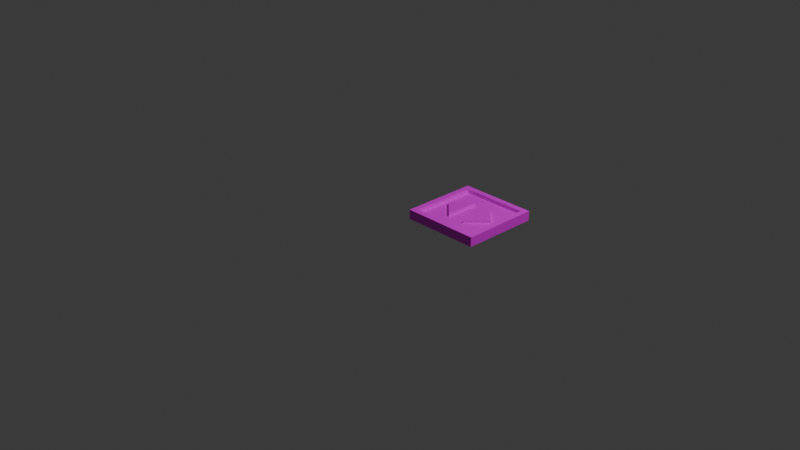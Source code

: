 # Source: overworld_exit.blend  (saved by Blender 4.4.30; exported with 4.5.12 LTS)
import bpy
from mathutils import Matrix  # noqa: F401  (used for matrix-valued properties, if any)

bpy.ops.wm.read_factory_settings(use_empty=True)
scene = bpy.context.scene
scene.name = 'Scene'

# ---- collections
col_collection = bpy.data.collections.new('Collection'); scene.collection.children.link(col_collection)

# ---- images (referenced by path relative to the original .blend; pixels are not part of the script)
import os
ASSET_DIR = os.environ.get("B2B_ASSET_DIR", "")  # directory of the original .blend (textures are referenced by path, not embedded)
HERE = os.path.dirname(os.path.abspath(__file__))  # packed textures are extracted next to this script under _unpacked/

def load_image(name, relpath, width, height, colorspace="sRGB"):
    """Load a texture the original file referenced (path relative to the .blend, or extracted next to this script)."""
    p = next((c for c in (os.path.join(HERE, relpath), os.path.join(ASSET_DIR, relpath)) if relpath and os.path.exists(c)), "")
    if p:
        img = bpy.data.images.load(p, check_existing=True)
        img.name = name
    else:  # same state as the original file: an image datablock whose file is absent (Cycles renders it pink)
        img = bpy.data.images.new(name, width, height)
        img.source = "FILE"
        img.filepath = "//" + (relpath or name)
    img.colorspace_settings.name = colorspace
    return img
img_cube_layer = load_image('Cube Layer', 'overworld_entrance.tga', 1024, 1024, 'sRGB')

# ---- materials (node trees are filled in below, after node groups)
mat_cube = bpy.data.materials.new('Cube')

# ---- node groups
ng_yp_layer_cube_layer = bpy.data.node_groups.new('~yP Layer Cube Layer', 'ShaderNodeTree')
_s = ng_yp_layer_cube_layer.interface.new_socket(name='Color', in_out='OUTPUT', socket_type='NodeSocketColor')
_s = ng_yp_layer_cube_layer.interface.new_socket(name='.intensity_value', in_out='INPUT', socket_type='NodeSocketFloat')
_s.subtype = 'FACTOR'
_s.default_value = 1.0
_s.min_value = 0.0
_s.max_value = 1.0
_s.description = 'Layer opacity'
_s = ng_yp_layer_cube_layer.interface.new_socket(name='.channels[0].intensity_value', in_out='INPUT', socket_type='NodeSocketFloat')
_s.subtype = 'FACTOR'
_s.default_value = 1.0
_s.min_value = 0.0
_s.max_value = 1.0
_s.description = 'Layer channel opacity'
_s = ng_yp_layer_cube_layer.interface.new_socket(name='Color', in_out='INPUT', socket_type='NodeSocketColor')
_s = ng_yp_layer_cube_layer.interface.new_socket(name='UVMap UV', in_out='INPUT', socket_type='NodeSocketVector')
_N = ng_yp_layer_cube_layer.nodes; _L = ng_yp_layer_cube_layer.links
n0 = _N.new('NodeFrame'); n0.name = '__yp_info_Frame'; n0.location = (0, 230)
n0.label = 'Part of Ucupaint addon (github.com/ucupumar/ucupaint)'
n0.width = 560
n1 = _N.new('NodeFrame'); n1.name = '__yp_info_Frame.001'; n1.location = (0, 150)
n1.label = 'WARNING: Do NOT edit this group manually!'
n1.width = 450
n2 = _N.new('NodeGroupInput'); n2.name = 'Group Input'; n2.location = (0, 0)
n2.label = 'Start'
n2.width = 250
n3 = _N.new('NodeGroupOutput'); n3.name = 'Group Output'; n3.location = (1350, 0)
n3.label = 'End'
n4 = _N.new('ShaderNodeTexImage'); n4.name = 'Image Texture B94O'; n4.location = (350, -200)
n4.label = 'Source'
n4.image = img_cube_layer
n5 = _N.new('ShaderNodeMapping'); n5.name = 'Mapping 90S9'; n5.location = (350, -520)
n5.label = 'Mapping'
n6 = _N.new('ShaderNodeMath'); n6.name = 'Math 5FDQ'; n6.location = (700, 0)
n6.label = 'Layer Opacity'
n6.operation = 'MULTIPLY'
n7 = _N.new('ShaderNodeMix'); n7.name = 'Mix CTO5'; n7.location = (1100, 0)
n7.label = 'Blend'
n7.data_type = 'RGBA'
n8 = _N.new('ShaderNodeMath'); n8.name = 'Math VKBU'; n8.location = (900, 0)
n8.label = 'Channel Opacity'
n8.operation = 'MULTIPLY'
n9 = _N.new('NodeFrame'); n9.name = '__blend__0'; n9.location = (0, 0)
n9.label = 'Color Blend'
n9.width = 150
n6.parent = n9
n7.parent = n9
n8.parent = n9
_L.new(n2.outputs[3], n5.inputs[0])
_L.new(n5.outputs[0], n4.inputs[0])
_L.new(n2.outputs[1], n6.inputs[0])
_L.new(n2.outputs[0], n6.inputs[1])
_L.new(n4.outputs[1], n8.inputs[0])
_L.new(n6.outputs[0], n8.inputs[1])
_L.new(n4.outputs[0], n7.inputs[7])
_L.new(n8.outputs[0], n7.inputs[0])
_L.new(n2.outputs[2], n7.inputs[6])
_L.new(n7.outputs[2], n3.inputs[0])
n3.is_active_output = True
ng_ucupaint_cube = bpy.data.node_groups.new('Ucupaint Cube', 'ShaderNodeTree')
_s = ng_ucupaint_cube.interface.new_socket(name='Color', in_out='OUTPUT', socket_type='NodeSocketColor')
_s = ng_ucupaint_cube.interface.new_socket(name='Color', in_out='INPUT', socket_type='NodeSocketColor')
_s.default_value = (1.0, 1.0, 1.0, 1.0)
_N = ng_ucupaint_cube.nodes; _L = ng_ucupaint_cube.links
n0 = _N.new('NodeGroupInput'); n0.name = 'Group Input'; n0.location = (-200, 0)
n0.label = 'Start'
n1 = _N.new('NodeGroupOutput'); n1.name = 'Group Output'; n1.location = (750, 0)
n1.label = 'End'
n2 = _N.new('NodeFrame'); n2.name = '__yp_info_Frame'; n2.location = (0, 230)
n2.label = 'Created using Ucupaint 2.2.0 (github.com/ucupumar/ucupaint)'
n2.width = 620
n3 = _N.new('NodeFrame'); n3.name = '__yp_info_Frame.001'; n3.location = (0, 150)
n3.label = 'WARNING: Do NOT edit this group manually!'
n3.width = 450
n4 = _N.new('ShaderNodeGroup'); n4.name = 'Group 7TG2'; n4.location = (200, 0)
n4.label = 'Cube Layer'
n4.width = 300
n4.node_tree = ng_yp_layer_cube_layer
n4.inputs[0].default_value = 1.0
n4.inputs[1].default_value = 1.0
n5 = _N.new('ShaderNodeUVMap'); n5.name = 'UV Map DDWM'; n5.location = (0, 0)
n5.label = 'UVMap'
n5.uv_map = 'UVMap'
n6 = _N.new('ShaderNodeMix'); n6.name = 'Mix 1UDI'; n6.location = (550, 0)
n6.label = 'Clamp'
n6.data_type = 'RGBA'
n6.blend_type = 'MULTIPLY'
n6.clamp_result = True
n6.inputs[0].default_value = 0.0
_L.new(n5.outputs[0], n4.inputs[3])
_L.new(n0.outputs[0], n4.inputs[2])
_L.new(n4.outputs[0], n6.inputs[6])
_L.new(n6.outputs[2], n1.inputs[0])
n1.is_active_output = True

# ---- material node trees
mat_cube.use_nodes = True; mat_cube.node_tree.nodes.clear()
_N = mat_cube.node_tree.nodes; _L = mat_cube.node_tree.links
n0 = _N.new('ShaderNodeGroup'); n0.name = 'Group'; n0.location = (0, 0)
n0.node_tree = ng_ucupaint_cube
n0.inputs[0].default_value = (0.8, 0.8, 0.8, 1.0)
n1 = _N.new('ShaderNodeBsdfPrincipled'); n1.name = 'Principled BSDF'; n1.location = (200, 0)
n2 = _N.new('ShaderNodeOutputMaterial'); n2.name = 'Material Output'; n2.location = (470, 0)
_L.new(n1.outputs[0], n2.inputs[0])
_L.new(n0.outputs[0], n1.inputs[0])
n2.is_active_output = True

# ---- world
world_world = bpy.data.worlds.new('World'); scene.world = world_world
world_world.use_nodes = True; world_world.node_tree.nodes.clear()
_N = world_world.node_tree.nodes; _L = world_world.node_tree.links
n0 = _N.new('ShaderNodeOutputWorld'); n0.name = 'World Output'; n0.location = (300, 300)
n1 = _N.new('ShaderNodeBackground'); n1.name = 'Background'; n1.location = (10, 300)
n1.inputs[0].default_value = (0.05088, 0.05088, 0.05088, 1.0)
_L.new(n1.outputs[0], n0.inputs[0])
n0.is_active_output = True
world_world.color = (0.05088, 0.05088, 0.05088)
world_world.sun_shadow_jitter_overblur = 0.0

# ---- cameras
cam_camera = bpy.data.cameras.new('Camera')
cam_camera.clip_end = 100.0
cam_camera.ortho_scale = 7.314

# ---- lights
light_light = bpy.data.lights.new('Light', 'POINT')
light_light.energy = 1000.0
light_light.shadow_soft_size = 0.1

# ---- meshes
me_cube_001 = bpy.data.meshes.new('Cube.001')
me_cube_001.from_pydata([(0.425, -0.425, 0.1037), (0.425, -0.425, -1.49e-08), (-0.425, -0.425, 0.1037), (-0.425, -0.425, -1.49e-08), (-0.425, 0.0, -1.49e-08), (0.425, 0.0, 0.1037), (-0.425, 0.0, 0.1037), (0.425, 0.0, -1.49e-08), (0.363, -0.363, 0.1037), (-0.363, -0.363, 0.1037), (0.363, 0.0, 0.1037), (-0.363, 0.0, 0.1037), (0.363, -0.363, 0.06292), (-0.363, -0.363, 0.06292), (0.363, 0.0, 0.06292), (-0.363, 0.0, 0.06292), (-0.194, -0.1, 0.09389), (0.0005065, -0.2933, 0.09389), (0.1938, -0.0988, 0.09389), (-0.194, -0.1, 0.06191), (0.0005065, -0.2933, 0.06191), (0.1938, -0.0988, 0.06191)], [], [(6, 2, 9, 11), (1, 0, 2, 3), (4, 7, 1, 3), (7, 5, 0, 1), (3, 2, 6, 4), (9, 8, 12, 13), (0, 5, 10, 8), (2, 0, 8, 9), (14, 15, 13, 12), (8, 10, 14, 12), (11, 9, 13, 15), (16, 17, 18), (17, 20, 21, 18), (16, 19, 20, 17), (18, 21, 19, 16)])
_uv = me_cube_001.uv_layers.new(name='UVMap')
_uv.uv.foreach_set('vector', [0.0472, 0.06104, 0.2334, 0.2858, 0.1818, 0.3015, 0.01909, 0.08397, 0.2612, 0.8212, 0.2023, 0.7929, 0.2334, 0.2858, 0.3153, 0.2681, 0.3153, 0.5576, 0.3153, 0.0, 0.5941, 4.394e-08, 0.5941, 0.5576, 0.08147, 1.0, 0.03785, 0.9562, 0.2023, 0.7929, 0.2612, 0.8212, 0.3153, 0.2681, 0.2334, 0.2858, 0.0472, 0.06104, 0.1233, 5.388e-09, 0.1818, 0.3015, 0.1684, 0.7765, 0.1436, 0.7664, 0.1567, 0.3108, 0.2023, 0.7929, 0.03785, 0.9562, 0.01723, 0.936, 0.1684, 0.7765, 0.2334, 0.2858, 0.2023, 0.7929, 0.1684, 0.7765, 0.1818, 0.3015, 0.7035, 0.5368, 0.7035, 0.06055, 0.9416, 0.06055, 0.9416, 0.5368, 0.1684, 0.7765, 0.01723, 0.936, 3.735e-09, 0.9199, 0.1436, 0.7664, 0.01909, 0.08397, 0.1818, 0.3015, 0.1567, 0.3108, 3.965e-08, 0.09829, 0.9047, 0.8381, 0.9103, 0.6757, 0.7587, 0.7273, 0.9103, 0.6757, 0.9349, 0.6287, 0.7055, 0.7245, 0.7587, 0.7273, 0.9047, 0.8381, 0.9349, 0.882, 0.9349, 0.6287, 0.9103, 0.6757, 0.7587, 0.7273, 0.7055, 0.7245, 0.9349, 0.882, 0.9047, 0.8381])
me_cube_001.materials.append(mat_cube)
me_cube_001.use_mirror_vertex_groups = False
me_cube_001.update()

# ---- objects
ob_light = bpy.data.objects.new('Light', light_light)
ob_camera = bpy.data.objects.new('Camera', cam_camera)
ob_cube_001 = bpy.data.objects.new('Cube.001', me_cube_001)

# ---- transforms, parenting, visibility, modifiers, constraints
ob_light.location = (4.076, 1.005, 5.904)
ob_light.rotation_euler = (0.6503, 0.05522, 1.866)
ob_light.lock_rotations_4d = False
ob_light.empty_display_type = 'ARROWS'
ob_light.color = (0.0, 0.0, 0.0, 0.0)
ob_light.lineart.crease_threshold = 0.0
ob_camera.location = (7.359, -6.926, 4.958)
ob_camera.rotation_euler = (1.109, 0.0, 0.8149)
ob_camera.lock_rotations_4d = False
ob_camera.empty_display_type = 'ARROWS'
ob_camera.color = (0.0, 0.0, 0.0, 0.0)
ob_camera.display_type = 'WIRE'
ob_camera.lineart.crease_threshold = 0.0
ob_cube_001.location = (0.5, 0.5, 0.0)
ob_cube_001.rotation_euler = (0.0, -0.0, 1.571)
ob_cube_001.lock_rotations_4d = False
ob_cube_001.empty_display_type = 'ARROWS'
ob_cube_001.lineart.crease_threshold = 0.0
_m = ob_cube_001.modifiers.new('Mirror', 'MIRROR')
_m.use_axis = (False, True, False)

# ---- collection membership
col_collection.objects.link(ob_light)
col_collection.objects.link(ob_camera)
col_collection.objects.link(ob_cube_001)

# ---- scene / render settings (as saved in the file)
scene.camera = ob_camera
scene.frame_start = 1; scene.frame_end = 250; scene.frame_set(1)
scene.render.engine = 'BLENDER_EEVEE_NEXT'
bpy.context.view_layer.update()
